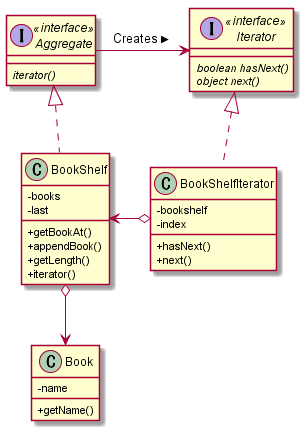

The diagram above was rendered by PlantUML. Its source (embedded in the PNG):
@startuml
skinparam classAttributeIconSize 0
interface Aggregate << interface >>{
    {abstract} iterator()
}
interface Iterator << interface >>{
    {abstract} boolean hasNext()
    {abstract} object next()
}
class Book{
    -name

    +getName()
}
class BookShelf{
    -books
    -last

    +getBookAt()
    +appendBook()
    +getLength()
    +iterator()
}
class BookShelfIterator{
    -bookshelf
    -index

    +hasNext()
    +next()

}
Aggregate <|.down. BookShelf
Book <-down-o BookShelf
BookShelf <-left-o BookShelfIterator
Iterator <|.down. BookShelfIterator
Aggregate -> Iterator : Creates >
@enduml